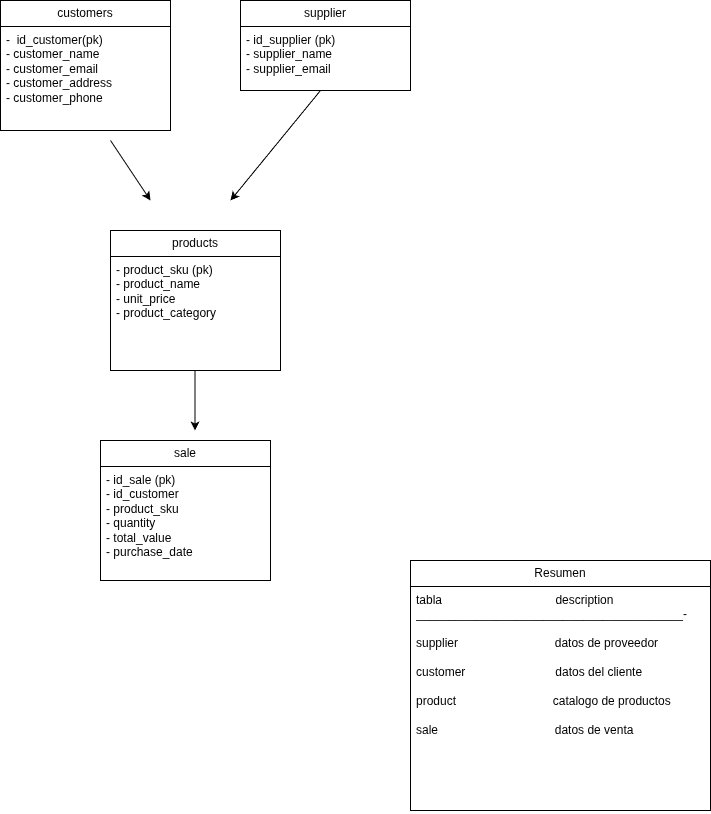

The diagram above was exported from draw.io. Its source (the exported page's mxGraphModel, read from the mxfile embedded in the PNG):
<mxGraphModel dx="671" dy="793" grid="1" gridSize="10" guides="1" tooltips="1" connect="1" arrows="1" fold="1" page="1" pageScale="1" pageWidth="827" pageHeight="1169" math="0" shadow="0">
  <root>
    <mxCell id="0" />
    <mxCell id="1" parent="0" />
    <mxCell id="KT56z7QuScPumodUYGfO-1" parent="1" style="swimlane;fontStyle=0;childLayout=stackLayout;horizontal=1;startSize=26;fillColor=none;horizontalStack=0;resizeParent=1;resizeParentMax=0;resizeLast=0;collapsible=1;marginBottom=0;whiteSpace=wrap;html=1;" value="customers" vertex="1">
      <mxGeometry height="130" width="170" x="40" y="30" as="geometry" />
    </mxCell>
    <mxCell id="KT56z7QuScPumodUYGfO-2" parent="KT56z7QuScPumodUYGfO-1" style="text;strokeColor=none;fillColor=none;align=left;verticalAlign=top;spacingLeft=4;spacingRight=4;overflow=hidden;rotatable=0;points=[[0,0.5],[1,0.5]];portConstraint=eastwest;whiteSpace=wrap;html=1;" value="-&amp;nbsp; id_customer(pk)&lt;div&gt;- customer_&lt;span style=&quot;background-color: transparent; color: light-dark(rgb(0, 0, 0), rgb(255, 255, 255));&quot;&gt;name&lt;/span&gt;&lt;/div&gt;&lt;div&gt;- customer_email&lt;/div&gt;&lt;div&gt;- customer_address&lt;/div&gt;&lt;div&gt;- customer_phone&lt;/div&gt;&lt;div&gt;&lt;br&gt;&lt;/div&gt;" vertex="1">
      <mxGeometry height="104" width="170" y="26" as="geometry" />
    </mxCell>
    <mxCell id="KT56z7QuScPumodUYGfO-5" parent="1" style="swimlane;fontStyle=0;childLayout=stackLayout;horizontal=1;startSize=26;fillColor=none;horizontalStack=0;resizeParent=1;resizeParentMax=0;resizeLast=0;collapsible=1;marginBottom=0;whiteSpace=wrap;html=1;" value="products" vertex="1">
      <mxGeometry height="140" width="170" x="150" y="260" as="geometry" />
    </mxCell>
    <mxCell id="KT56z7QuScPumodUYGfO-6" parent="KT56z7QuScPumodUYGfO-5" style="text;strokeColor=none;fillColor=none;align=left;verticalAlign=top;spacingLeft=4;spacingRight=4;overflow=hidden;rotatable=0;points=[[0,0.5],[1,0.5]];portConstraint=eastwest;whiteSpace=wrap;html=1;" value="- product_sku (pk)&lt;div&gt;- product_name&lt;/div&gt;&lt;div&gt;- unit_price&lt;/div&gt;&lt;div&gt;- product_category&lt;/div&gt;" vertex="1">
      <mxGeometry height="114" width="170" y="26" as="geometry" />
    </mxCell>
    <mxCell id="KT56z7QuScPumodUYGfO-7" parent="1" style="swimlane;fontStyle=0;childLayout=stackLayout;horizontal=1;startSize=26;fillColor=none;horizontalStack=0;resizeParent=1;resizeParentMax=0;resizeLast=0;collapsible=1;marginBottom=0;whiteSpace=wrap;html=1;" value="supplier" vertex="1">
      <mxGeometry height="90" width="170" x="280" y="30" as="geometry" />
    </mxCell>
    <mxCell id="KT56z7QuScPumodUYGfO-8" parent="KT56z7QuScPumodUYGfO-7" style="text;strokeColor=none;fillColor=none;align=left;verticalAlign=top;spacingLeft=4;spacingRight=4;overflow=hidden;rotatable=0;points=[[0,0.5],[1,0.5]];portConstraint=eastwest;whiteSpace=wrap;html=1;" value="- id_supplier (pk)&lt;div&gt;- supplier_name&lt;/div&gt;&lt;div&gt;- supplier_email&lt;/div&gt;" vertex="1">
      <mxGeometry height="64" width="170" y="26" as="geometry" />
    </mxCell>
    <mxCell id="KT56z7QuScPumodUYGfO-20" parent="1" style="swimlane;fontStyle=0;childLayout=stackLayout;horizontal=1;startSize=26;fillColor=none;horizontalStack=0;resizeParent=1;resizeParentMax=0;resizeLast=0;collapsible=1;marginBottom=0;whiteSpace=wrap;html=1;" value="sale" vertex="1">
      <mxGeometry height="140" width="170" x="140" y="470" as="geometry" />
    </mxCell>
    <mxCell id="KT56z7QuScPumodUYGfO-21" parent="KT56z7QuScPumodUYGfO-20" style="text;strokeColor=none;fillColor=none;align=left;verticalAlign=top;spacingLeft=4;spacingRight=4;overflow=hidden;rotatable=0;points=[[0,0.5],[1,0.5]];portConstraint=eastwest;whiteSpace=wrap;html=1;" value="- id_sale (pk)&lt;div&gt;- id_customer&lt;/div&gt;&lt;div&gt;- product_sku&lt;/div&gt;&lt;div&gt;- quantity&lt;/div&gt;&lt;div&gt;- total_value&lt;/div&gt;&lt;div&gt;- purchase_date&lt;/div&gt;" vertex="1">
      <mxGeometry height="114" width="170" y="26" as="geometry" />
    </mxCell>
    <mxCell id="KT56z7QuScPumodUYGfO-23" parent="1" style="swimlane;fontStyle=0;childLayout=stackLayout;horizontal=1;startSize=26;fillColor=none;horizontalStack=0;resizeParent=1;resizeParentMax=0;resizeLast=0;collapsible=1;marginBottom=0;whiteSpace=wrap;html=1;" value="Resumen" vertex="1">
      <mxGeometry height="250" width="300" x="450" y="590" as="geometry" />
    </mxCell>
    <mxCell id="KT56z7QuScPumodUYGfO-24" parent="KT56z7QuScPumodUYGfO-23" style="text;strokeColor=none;fillColor=none;align=left;verticalAlign=top;spacingLeft=4;spacingRight=4;overflow=hidden;rotatable=0;points=[[0,0.5],[1,0.5]];portConstraint=eastwest;whiteSpace=wrap;html=1;" value="tabla&amp;nbsp; &amp;nbsp; &amp;nbsp; &amp;nbsp; &amp;nbsp; &amp;nbsp; &amp;nbsp; &amp;nbsp; &amp;nbsp; &amp;nbsp; &amp;nbsp; &amp;nbsp; &amp;nbsp; &amp;nbsp; &amp;nbsp; &amp;nbsp; &amp;nbsp; description&lt;div&gt;________________________________________-&lt;/div&gt;&lt;div&gt;&lt;br&gt;&lt;/div&gt;&lt;div&gt;supplier&amp;nbsp; &amp;nbsp; &amp;nbsp; &amp;nbsp; &amp;nbsp; &amp;nbsp; &amp;nbsp; &amp;nbsp; &amp;nbsp; &amp;nbsp; &amp;nbsp; &amp;nbsp; &amp;nbsp; &amp;nbsp; &amp;nbsp;datos de proveedor&lt;/div&gt;&lt;div&gt;&lt;br&gt;&lt;/div&gt;&lt;div&gt;customer&amp;nbsp; &amp;nbsp; &amp;nbsp; &amp;nbsp; &amp;nbsp; &amp;nbsp; &amp;nbsp; &amp;nbsp; &amp;nbsp; &amp;nbsp; &amp;nbsp; &amp;nbsp; &amp;nbsp; &amp;nbsp;datos del cliente&lt;/div&gt;&lt;div&gt;&lt;br&gt;&lt;/div&gt;&lt;div&gt;product&amp;nbsp; &amp;nbsp; &amp;nbsp; &amp;nbsp; &amp;nbsp; &amp;nbsp; &amp;nbsp; &amp;nbsp; &amp;nbsp; &amp;nbsp; &amp;nbsp; &amp;nbsp; &amp;nbsp; &amp;nbsp; &amp;nbsp;catalogo de productos&lt;/div&gt;&lt;div&gt;&lt;br&gt;&lt;/div&gt;&lt;div&gt;sale&amp;nbsp; &amp;nbsp; &amp;nbsp; &amp;nbsp; &amp;nbsp; &amp;nbsp; &amp;nbsp; &amp;nbsp; &amp;nbsp; &amp;nbsp; &amp;nbsp; &amp;nbsp; &amp;nbsp; &amp;nbsp; &amp;nbsp; &amp;nbsp; &amp;nbsp; &amp;nbsp;datos de venta&lt;/div&gt;" vertex="1">
      <mxGeometry height="224" width="300" y="26" as="geometry" />
    </mxCell>
    <mxCell id="KT56z7QuScPumodUYGfO-27" edge="1" parent="1" style="endArrow=classic;html=1;rounded=0;" value="">
      <mxGeometry height="50" relative="1" width="50" as="geometry">
        <mxPoint x="234.5" y="400" as="sourcePoint" />
        <mxPoint x="234.5" y="460" as="targetPoint" />
      </mxGeometry>
    </mxCell>
    <mxCell id="KT56z7QuScPumodUYGfO-28" edge="1" parent="1" style="endArrow=classic;html=1;rounded=0;" value="">
      <mxGeometry height="50" relative="1" width="50" as="geometry">
        <mxPoint x="150" y="170" as="sourcePoint" />
        <mxPoint x="190" y="230" as="targetPoint" />
      </mxGeometry>
    </mxCell>
    <mxCell id="KT56z7QuScPumodUYGfO-29" edge="1" parent="1" style="endArrow=classic;html=1;rounded=0;" value="">
      <mxGeometry height="50" relative="1" width="50" as="geometry">
        <mxPoint x="360" y="120" as="sourcePoint" />
        <mxPoint x="270" y="230" as="targetPoint" />
      </mxGeometry>
    </mxCell>
  </root>
</mxGraphModel>